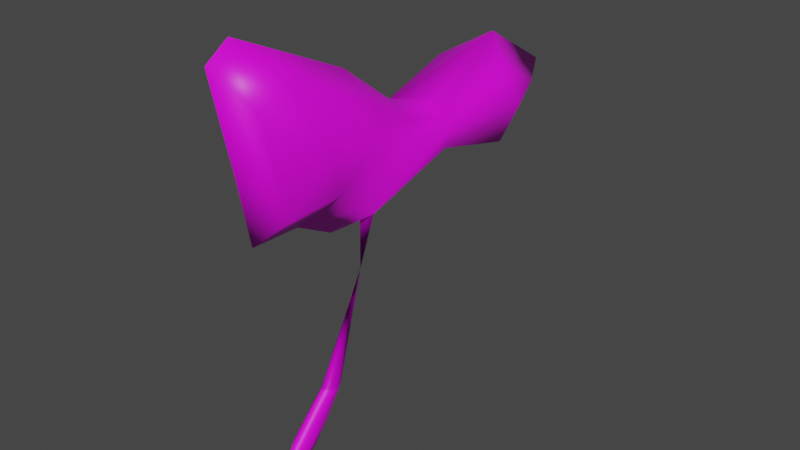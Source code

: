 # Source: untitled6-8.blend  (saved by Blender 3.0.42; exported with 4.5.12 LTS)
import bpy
from mathutils import Matrix  # noqa: F401  (used for matrix-valued properties, if any)

bpy.ops.wm.read_factory_settings(use_empty=True)
scene = bpy.context.scene
scene.name = 'Scene'

# ---- collections
col_collection = bpy.data.collections.new('Collection'); scene.collection.children.link(col_collection)

# ---- images (referenced by path relative to the original .blend; pixels are not part of the script)
import os
ASSET_DIR = os.environ.get("B2B_ASSET_DIR", "")  # directory of the original .blend (textures are referenced by path, not embedded)
HERE = os.path.dirname(os.path.abspath(__file__))  # packed textures are extracted next to this script under _unpacked/

def load_image(name, relpath, width, height, colorspace="sRGB"):
    """Load a texture the original file referenced (path relative to the .blend, or extracted next to this script)."""
    p = next((c for c in (os.path.join(HERE, relpath), os.path.join(ASSET_DIR, relpath)) if relpath and os.path.exists(c)), "")
    if p:
        img = bpy.data.images.load(p, check_existing=True)
        img.name = name
    else:  # same state as the original file: an image datablock whose file is absent (Cycles renders it pink)
        img = bpy.data.images.new(name, width, height)
        img.source = "FILE"
        img.filepath = "//" + (relpath or name)
    img.colorspace_settings.name = colorspace
    return img
img_fe_fruit_stem_01_png = load_image('fe_fruit_stem_01.png', 'fe_fruit_stem_01.png', 1024, 1024, 'sRGB')
img_fe_fruit_stem_01__tintmask_rw4_dds = load_image('fe_fruit_stem_01__tintMask.rw4.dds', 'fe_fruit_stem_01__tintMask.rw4.dds', 1024, 1024, 'sRGB')

# ---- materials (node trees are filled in below, after node groups)
mat_material_002 = bpy.data.materials.new('Material.002')
mat_material_002.use_transparent_shadow = False

# ---- material node trees
mat_material_002.use_nodes = True; mat_material_002.node_tree.nodes.clear()
_N = mat_material_002.node_tree.nodes; _L = mat_material_002.node_tree.links
n0 = _N.new('ShaderNodeBsdfPrincipled'); n0.name = 'Principled BSDF'; n0.location = (10, 300)
n0.distribution = 'GGX'
n0.subsurface_method = 'RANDOM_WALK_SKIN'
n0.inputs[3].default_value = 1.45
n0.inputs[27].default_value = (0.0, 0.0, 0.0, 1.0)
n0.inputs[28].default_value = 1.0
n1 = _N.new('ShaderNodeOutputMaterial'); n1.name = 'Material Output'; n1.location = (300, 300)
n2 = _N.new('ShaderNodeTexImage'); n2.name = 'Image Texture'; n2.location = (-280, 275)
n2.image = img_fe_fruit_stem_01_png
n3 = _N.new('ShaderNodeTexImage'); n3.name = 'Image Texture.001'; n3.location = (-280, 275)
n3.image = img_fe_fruit_stem_01__tintmask_rw4_dds
_L.new(n0.outputs[0], n1.inputs[0])
_L.new(n3.outputs[0], n0.inputs[0])
n1.is_active_output = True

# ---- world
world_world = bpy.data.worlds.new('World'); scene.world = world_world
world_world.use_nodes = True; world_world.node_tree.nodes.clear()
_N = world_world.node_tree.nodes; _L = world_world.node_tree.links
n0 = _N.new('ShaderNodeOutputWorld'); n0.name = 'World Output'; n0.location = (300, 300)
n1 = _N.new('ShaderNodeBackground'); n1.name = 'Background'; n1.location = (10, 300)
n1.inputs[0].default_value = (0.05088, 0.05088, 0.05088, 1.0)
_L.new(n1.outputs[0], n0.inputs[0])
n0.is_active_output = True
world_world.color = (0.05088, 0.05088, 0.05088)
world_world.use_sun_shadow = False
world_world.sun_shadow_jitter_overblur = 0.0

# ---- meshes
me_vert = bpy.data.meshes.new('Vert')
me_vert.from_pydata([(0.0, -0.0307, -0.03633), (0.0, 0.04644, 0.00381), (0.0, 0.1544, 0.1318), (0.0, 0.3809, 0.4559), (0.0, 0.5337, 0.4251), (0.0, 0.6677, 0.5319), (0.0, 0.5337, 0.6117), (0.0, 0.3675, 0.5411), (0.0, 0.2733, 0.5704), (0.0, 0.1778, 0.6425), (0.0, 0.1263, 0.6662), (0.0, -0.02761, 0.7373), (0.0, -0.06809, 0.7101), (0.0, -0.01174, 0.4377), (0.0, 0.07498, 0.435), (0.0, 0.1423, 0.3997), (0.0, 0.1113, 0.138), (0.0, 0.03295, 0.05637), (0.0, 0.1131, 0.07208), (0.009494, 0.01644, 0.001581), (0.007263, 0.08563, 0.05253), (0.01083, 0.1382, 0.1333), (0.05277, 0.3434, 0.4824), (0.06253, 0.4759, 0.4534), (0.05859, 0.5654, 0.5319), (0.06253, 0.4759, 0.5735), (0.05184, 0.3319, 0.5372), (0.05037, 0.2573, 0.5572), (0.05995, 0.1781, 0.6066), (0.07181, 0.1193, 0.6199), (0.0488, 0.03001, 0.6706), (0.04156, -0.02467, 0.648), (0.04094, 0.01418, 0.4781), (0.0509, 0.1084, 0.4861), (0.04418, 0.1548, 0.448), (0.01053, 0.1223, 0.1357), (0.009856, 0.05698, 0.0728), (0.01133, 0.1074, 0.08892), (0.06929, 0.337, 0.5237), (0.0826, 0.496, 0.5127), (0.06185, 0.2529, 0.5297), (0.07975, 0.1573, 0.558), (0.07551, 0.0708, 0.5644), (0.0123, 0.078, 0.07026), (0.01123, 0.1018, 0.1018), (0.0, 0.2062, 0.3951), (0.0, 0.2374, 0.3999), (0.01149, 0.2235, 0.4024), (0.0, 0.2049, 0.313), (0.05277, 0.3434, 0.4824), (0.04418, 0.1548, 0.448), (0.06929, 0.337, 0.5237), (0.06185, 0.2529, 0.5297), (0.07975, 0.1573, 0.558), (0.01149, 0.2235, 0.4024), (0.0, -0.03594, 0.5639), (0.04099, -0.005248, 0.5581), (0.01149, 0.2235, 0.4024), (0.01149, 0.2235, 0.4024), (0.01149, 0.2235, 0.4024), (0.01149, 0.2235, 0.4024), (0.01083, 0.1382, 0.1333), (0.01053, 0.1223, 0.1357), (0.01149, 0.2235, 0.4024), (0.01149, 0.2235, 0.4024)], [(58, 57), (60, 59), (64, 63)], [(13, 14, 33, 32), (6, 7, 26, 25), (14, 15, 34, 33), (7, 8, 27, 26), (47, 46, 3, 22), (8, 9, 28, 27), (9, 10, 29, 28), (16, 17, 36, 35), (10, 11, 30, 29), (3, 4, 23, 22), (17, 0, 19, 36), (11, 12, 31, 30), (4, 5, 24, 23), (1, 18, 37, 20), (0, 1, 20, 19), (55, 13, 32, 56), (5, 6, 25, 24), (18, 2, 21, 37), (29, 30, 42, 41), (26, 27, 40, 38), (33, 34, 41, 42), (23, 24, 39), (30, 31, 42), (27, 28, 41, 40), (24, 25, 39), (31, 56, 32, 42), (28, 29, 41), (25, 26, 38, 39), (32, 33, 42), (22, 23, 39, 38), (20, 37, 43), (36, 19, 43), (19, 20, 43), (35, 36, 44), (43, 37, 44), (37, 21, 44), (36, 43, 44), (35, 44, 21), (47, 45, 48), (15, 45, 47, 34), (46, 47, 48), (16, 35, 48), (35, 21, 48), (21, 2, 48), (34, 47, 22, 38, 40, 41), (41, 40, 52, 53), (47, 34, 50, 54), (22, 47, 54, 49), (40, 38, 51, 52), (12, 55, 56, 31), (57, 45, 48), (46, 57, 48), (59, 45, 48), (46, 59, 48), (63, 45, 48), (46, 63, 48), (16, 62, 48), (62, 61, 48), (61, 2, 48)])
me_vert.polygons.foreach_set('use_smooth', [True] * 59)
_uv = me_vert.uv_layers.new(name='UVMap')
_uv.uv.foreach_set('vector', [0.5801, 0.8983, 0.5841, 0.8922, 0.6006, 0.9108, 0.5868, 0.9034, 0.5134, 0.9244, 0.5226, 0.9203, 0.5229, 0.933, 0.5145, 0.9269, 0.5841, 0.8922, 0.594, 0.8585, 0.6393, 0.9331, 0.6006, 0.9108, 0.5226, 0.9203, 0.5441, 0.9153, 0.5536, 0.9307, 0.5229, 0.933, 0.4778, 0.833, 0.4918, 0.8366, 0.5006, 0.9223, 0.4831, 0.9547, 0.5441, 0.9153, 0.5654, 0.9063, 0.5689, 0.9139, 0.5536, 0.9307, 0.5654, 0.9063, 0.569, 0.9045, 0.5741, 0.9113, 0.5689, 0.9139, 0.7497, 0.2212, 0.7497, 0.1487, 0.7655, 0.1647, 0.7644, 0.2282, 0.569, 0.9045, 0.5748, 0.9009, 0.5765, 0.9032, 0.5741, 0.9113, 0.5006, 0.9223, 0.5114, 0.9243, 0.5095, 0.9271, 0.4831, 0.9547, 0.7497, 0.1563, 0.7497, 0.06698, 0.7655, 0.1093, 0.7655, 0.1614, 0.5748, 0.9009, 0.5752, 0.9006, 0.5777, 0.9025, 0.5765, 0.9032, 0.5114, 0.9243, 0.5124, 0.9243, 0.5122, 0.9259, 0.5095, 0.9271, 0.7497, 0.1679, 0.7497, 0.2124, 0.7663, 0.2106, 0.7636, 0.1816, 0.7471, 0.08406, 0.7681, 0.1435, 0.7626, 0.1625, 0.749, 0.1239, 0.5777, 0.8994, 0.5801, 0.8983, 0.5868, 0.9034, 0.5823, 0.903, 0.5124, 0.9243, 0.5134, 0.9244, 0.5145, 0.9269, 0.5122, 0.9259, 0.7497, 0.1546, 0.7497, 0.2022, 0.7647, 0.205, 0.7663, 0.1663, 0.5741, 0.9113, 0.5765, 0.9032, 0.5841, 0.9074, 0.5823, 0.9192, 0.5229, 0.933, 0.5536, 0.9307, 0.5582, 0.9424, 0.5083, 0.9402, 0.6006, 0.9108, 0.6393, 0.9331, 0.5823, 0.9192, 0.5841, 0.9074, 0.5095, 0.9271, 0.5122, 0.9259, 0.5116, 0.9281, 0.5765, 0.9032, 0.5777, 0.9025, 0.5841, 0.9074, 0.5536, 0.9307, 0.5689, 0.9139, 0.5823, 0.9192, 0.5582, 0.9424, 0.5122, 0.9259, 0.5145, 0.9269, 0.5116, 0.9281, 0.5777, 0.9025, 0.5823, 0.903, 0.5868, 0.9034, 0.5841, 0.9074, 0.5689, 0.9139, 0.5741, 0.9113, 0.5823, 0.9192, 0.5145, 0.9269, 0.5229, 0.933, 0.5083, 0.9402, 0.5116, 0.9281, 0.5868, 0.9034, 0.6006, 0.9108, 0.5841, 0.9074, 0.4831, 0.9547, 0.5095, 0.9271, 0.5116, 0.9281, 0.5083, 0.9402, 0.7626, 0.1625, 0.7639, 0.1896, 0.7526, 0.1693, 0.7436, 0.1653, 0.749, 0.1239, 0.7526, 0.1693, 0.749, 0.1239, 0.7626, 0.1625, 0.7526, 0.1693, 0.7536, 0.2173, 0.7436, 0.1653, 0.754, 0.1999, 0.7526, 0.1693, 0.7639, 0.1896, 0.754, 0.1999, 0.7639, 0.1896, 0.7601, 0.2207, 0.754, 0.1999, 0.7436, 0.1653, 0.7526, 0.1693, 0.754, 0.1999, 0.7536, 0.2173, 0.754, 0.1999, 0.7601, 0.2207, 0.5237, 0.9835, 0.5224, 0.9831, 0.5218, 0.9828, 0.594, 0.8585, 0.5876, 0.8134, 0.6393, 0.8212, 0.6393, 0.9331, 0.5233, 0.9747, 0.5237, 0.9835, 0.5218, 0.9828, 0.7497, 0.2112, 0.7644, 0.2084, 0.7497, 0.326, 0.7536, 0.2173, 0.7601, 0.2207, 0.7316, 0.3011, 0.7647, 0.205, 0.7497, 0.2022, 0.7497, 0.326, 0.6393, 0.9331, 0.5525, 0.9871, 0.4831, 0.9547, 0.5083, 0.9402, 0.5609, 0.9409, 0.5823, 0.9192, 0.6852, 0.7983, 0.6852, 0.7983, 0.6852, 0.7983, 0.6852, 0.7983, 0.6852, 0.8441, 0.6852, 0.8441, 0.6852, 0.8441, 0.6852, 0.8441, 0.6852, 0.8441, 0.6852, 0.8441, 0.6852, 0.8441, 0.6852, 0.8441, 0.6852, 0.7983, 0.6852, 0.7983, 0.6852, 0.7983, 0.6852, 0.7983, 0.5752, 0.9006, 0.5777, 0.8994, 0.5823, 0.903, 0.5777, 0.9025, 0.5237, 0.9835, 0.5224, 0.9831, 0.5218, 0.9828, 0.5233, 0.9747, 0.5237, 0.9835, 0.5218, 0.9828, 0.5237, 0.9835, 0.5224, 0.9831, 0.5218, 0.9828, 0.5233, 0.9747, 0.5237, 0.9835, 0.5218, 0.9828, 0.5237, 0.9835, 0.5224, 0.9831, 0.5218, 0.9828, 0.5233, 0.9747, 0.5237, 0.9835, 0.5218, 0.9828, 0.7497, 0.2112, 0.7644, 0.2084, 0.7497, 0.326, 0.7536, 0.2173, 0.7601, 0.2207, 0.7316, 0.3011, 0.7647, 0.205, 0.7497, 0.2022, 0.7497, 0.326])
me_vert.materials.append(mat_material_002)
me_vert.use_remesh_fix_poles = True
me_vert.use_remesh_preserve_attributes = False
me_vert.update()

# ---- objects
ob_vert = bpy.data.objects.new('Vert', me_vert)

# ---- transforms, parenting, visibility, modifiers, constraints
ob_vert.location = (0.0, 0.0, 0.0)
_m = ob_vert.modifiers.new('Mirror', 'MIRROR')

# ---- collection membership
col_collection.objects.link(ob_vert)

# ---- scene / render settings (as saved in the file)
scene.frame_start = 1; scene.frame_end = 250; scene.frame_set(107)
scene.render.engine = 'BLENDER_EEVEE_NEXT'
scene.cycles.sampling_pattern = 'TABULATED_SOBOL'
scene.cycles.use_light_tree = False
scene.view_settings.view_transform = 'Filmic'
bpy.context.view_layer.update()

# ---- added for rendering (the .blend has no active camera and no usable light): camera, sun
cam_auto = bpy.data.cameras.new('AutoCamera')
cam_auto.lens = 50.0
cam_auto.sensor_width = 36.0
cam_auto.clip_end = 1000.0
ob_auto_camera = bpy.data.objects.new('AutoCamera', cam_auto)
scene.collection.objects.link(ob_auto_camera)
ob_auto_camera.location = (0.999586, -0.899703, 1.15016)
ob_auto_camera.rotation_euler = (1.09748, -7.21219e-08, 0.694738)
scene.camera = ob_auto_camera
light_auto_sun = bpy.data.lights.new('AutoSun', 'SUN')
light_auto_sun.energy = 3.0
light_auto_sun.angle = 0.0523599
ob_auto_sun = bpy.data.objects.new('AutoSun', light_auto_sun)
scene.collection.objects.link(ob_auto_sun)
ob_auto_sun.rotation_euler = (0.872665, 0.174533, 0.523599)
bpy.context.view_layer.update()
